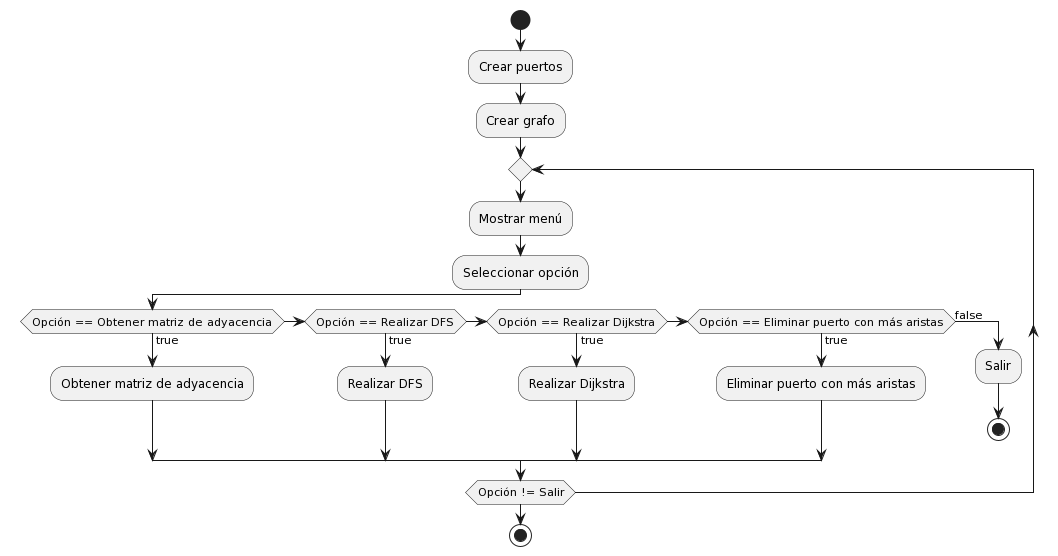

The diagram above was rendered by PlantUML. Its source (embedded in the PNG):
@startuml
start
:Crear puertos;
:Crear grafo;
repeat
  :Mostrar menú;
  :Seleccionar opción;
  if (Opción == Obtener matriz de adyacencia) then (true)
    :Obtener matriz de adyacencia;
  elseif (Opción == Realizar DFS) then (true)
    :Realizar DFS;
  elseif (Opción == Realizar Dijkstra) then (true)
    :Realizar Dijkstra;
  elseif (Opción == Eliminar puerto con más aristas) then (true)
    :Eliminar puerto con más aristas;
  else (false)
    :Salir;
    stop
  endif
repeat while (Opción != Salir)
stop
@enduml